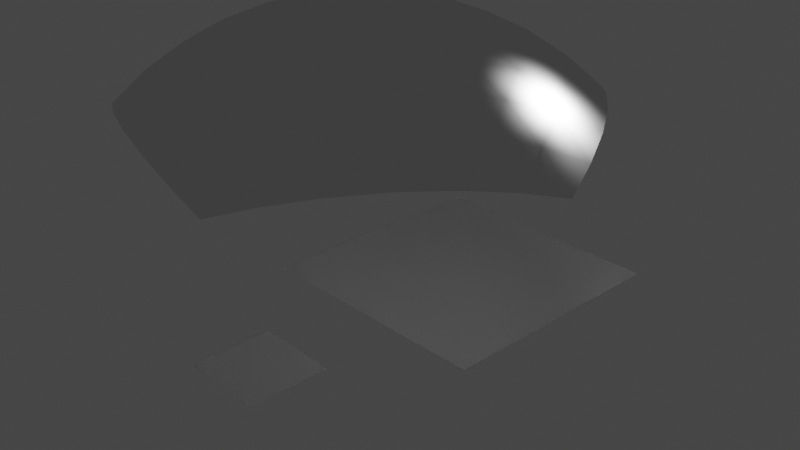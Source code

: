 # Source: lens.blend  (saved by Blender 2.92.15; exported with 4.5.12 LTS)
import bpy
from mathutils import Matrix  # noqa: F401  (used for matrix-valued properties, if any)

bpy.ops.wm.read_factory_settings(use_empty=True)
scene = bpy.context.scene
scene.name = 'Scene'

# ---- collections
col_collection = bpy.data.collections.new('Collection'); scene.collection.children.link(col_collection)

# ---- world
world_world = bpy.data.worlds.new('World'); scene.world = world_world
world_world.use_nodes = True; world_world.node_tree.nodes.clear()
_N = world_world.node_tree.nodes; _L = world_world.node_tree.links
n0 = _N.new('ShaderNodeOutputWorld'); n0.name = 'World Output'; n0.location = (300, 300)
n1 = _N.new('ShaderNodeBackground'); n1.name = 'Background'; n1.location = (10, 300)
n1.inputs[0].default_value = (0.05088, 0.05088, 0.05088, 1.0)
_L.new(n1.outputs[0], n0.inputs[0])
n0.is_active_output = True
world_world.color = (0.05088, 0.05088, 0.05088)
world_world.use_sun_shadow = False
world_world.sun_shadow_jitter_overblur = 0.0

# ---- cameras
cam_camera = bpy.data.cameras.new('Camera')
cam_camera.clip_end = 100.0
cam_camera.ortho_scale = 7.314

# ---- lights
light_light = bpy.data.lights.new('Light', 'POINT')
light_light.transmission_factor = 0.0
light_light.energy = 1000.0
light_light.shadow_soft_size = 0.1
light_light.shadow_maximum_resolution = 0.006
light_light.use_absolute_resolution = True

# ---- meshes
me_plane = bpy.data.meshes.new('Plane')
me_plane.from_pydata([(-1.0, -1.0, 0.0), (1.0, -1.0, 0.0), (-1.0, 1.0, 0.0), (1.0, 1.0, 0.0)], [], [(1, 2, 0), (1, 3, 2)])
me_plane.polygons.foreach_set('use_smooth', [True] * 2)
_uv = me_plane.uv_layers.new(name='UVMap')
_uv.uv.foreach_set('vector', [1.0, 0.0, 0.0, 1.0, 0.0, 0.0, 1.0, 0.0, 1.0, 1.0, 0.0, 1.0])
me_plane.use_remesh_fix_poles = True
me_plane.use_remesh_preserve_attributes = False
me_plane.use_mirror_vertex_groups = False
me_plane.update()
me_plane_001 = bpy.data.meshes.new('Plane.001')
me_plane_001.from_pydata([(-3.0, -3.0, 0.0), (3.0, -3.0, 0.0), (-3.0, 3.0, 0.0), (3.0, 3.0, 0.0), (-3.0, 0.0, 0.0), (0.0, -3.0, 0.0), (3.0, 0.0, 0.0), (0.0, 3.0, 0.0), (0.0, 0.0, 0.0), (-3.0, -1.5, 0.0), (1.5, -3.0, 0.0), (3.0, 1.5, 0.0), (-1.5, 3.0, 0.0), (-3.0, 1.5, 0.0), (-1.5, -3.0, 0.0), (3.0, -1.5, 0.0), (1.5, 3.0, 0.0), (0.0, 1.5, 0.0), (0.0, -1.5, 0.0), (-1.5, 0.0, 0.0), (1.5, 0.0, 0.0), (1.5, -1.5, 0.0), (-1.5, -1.5, 0.0), (-1.5, 1.5, 0.0), (1.5, 1.5, 0.0), (-3.0, -2.25, 0.0), (2.25, -3.0, 0.0), (3.0, 2.25, 0.0), (-2.25, 3.0, 0.0), (-3.0, 0.75, 0.0), (-0.75, -3.0, 0.0), (3.0, -0.75, 0.0), (0.75, 3.0, 0.0), (0.0, 2.25, 0.0), (0.0, -0.75, 0.0), (-2.25, 0.0, 0.0), (0.75, 0.0, 0.0), (-3.0, -0.75, 0.0), (0.75, -3.0, 0.0), (3.0, 0.75, 0.0), (-0.75, 3.0, 0.0), (-3.0, 2.25, 0.0), (-2.25, -3.0, 0.0), (3.0, -2.25, 0.0), (2.25, 3.0, 0.0), (0.0, 0.75, 0.0), (0.0, -2.25, 0.0), (-0.75, 0.0, 0.0), (2.25, 0.0, 0.0), (1.5, -0.75, 0.0), (1.5, -2.25, 0.0), (0.75, -1.5, 0.0), (2.25, -1.5, 0.0), (-1.5, -0.75, 0.0), (-1.5, -2.25, 0.0), (-2.25, -1.5, 0.0), (-0.75, -1.5, 0.0), (-1.5, 2.25, 0.0), (-1.5, 0.75, 0.0), (-2.25, 1.5, 0.0), (-0.75, 1.5, 0.0), (1.5, 2.25, 0.0), (1.5, 0.75, 0.0), (0.75, 1.5, 0.0), (2.25, 1.5, 0.0), (2.25, 0.75, 0.0), (0.75, 0.75, 0.0), (0.75, 2.25, 0.0), (-0.75, 0.75, 0.0), (-2.25, 0.75, 0.0), (-2.25, 2.25, 0.0), (-0.75, -2.25, 0.0), (-2.25, -2.25, 0.0), (-2.25, -0.75, 0.0), (2.25, -2.25, 0.0), (0.75, -2.25, 0.0), (0.75, -0.75, 0.0), (2.25, -0.75, 0.0), (-0.75, -0.75, 0.0), (-0.75, 2.25, 0.0), (2.25, 2.25, 0.0), (-3.0, -2.625, 0.0), (2.625, -3.0, 0.0), (3.0, 2.625, 0.0), (-2.625, 3.0, 0.0), (-3.0, 0.375, 0.0), (-0.375, -3.0, 0.0), (3.0, -0.375, 0.0), (0.375, 3.0, 0.0), (0.0, 2.625, 0.0), (0.0, -0.375, 0.0), (-2.625, 0.0, 0.0), (0.375, 0.0, 0.0), (-3.0, -1.125, 0.0), (1.125, -3.0, 0.0), (3.0, 1.125, 0.0), (-1.125, 3.0, 0.0), (-3.0, 1.875, 0.0), (-1.875, -3.0, 0.0), (3.0, -1.875, 0.0), (1.875, 3.0, 0.0), (0.0, 1.125, 0.0), (0.0, -1.875, 0.0), (-1.125, 0.0, 0.0), (1.875, 0.0, 0.0), (1.5, -0.375, 0.0), (1.5, -1.875, 0.0), (0.375, -1.5, 0.0), (1.875, -1.5, 0.0), (-1.5, -0.375, 0.0), (-1.5, -1.875, 0.0), (-2.625, -1.5, 0.0), (-1.125, -1.5, 0.0), (-1.5, 2.625, 0.0), (-1.5, 1.125, 0.0), (-2.625, 1.5, 0.0), (-1.125, 1.5, 0.0), (1.5, 2.625, 0.0), (1.5, 1.125, 0.0), (0.375, 1.5, 0.0), (1.875, 1.5, 0.0), (-3.0, -1.875, 0.0), (1.875, -3.0, 0.0), (3.0, 1.875, 0.0), (-1.875, 3.0, 0.0), (-3.0, 1.125, 0.0), (-1.125, -3.0, 0.0), (3.0, -1.125, 0.0), (1.125, 3.0, 0.0), (0.0, 1.875, 0.0), (0.0, -1.125, 0.0), (-1.875, 0.0, 0.0), (1.125, 0.0, 0.0), (-3.0, -0.375, 0.0), (0.375, -3.0, 0.0), (3.0, 0.375, 0.0), (-0.375, 3.0, 0.0), (-3.0, 2.625, 0.0), (-2.625, -3.0, 0.0), (3.0, -2.625, 0.0), (2.625, 3.0, 0.0), (0.0, 0.375, 0.0), (0.0, -2.625, 0.0), (-0.375, 0.0, 0.0), (2.625, 0.0, 0.0), (1.5, -1.125, 0.0), (1.5, -2.625, 0.0), (1.125, -1.5, 0.0), (2.625, -1.5, 0.0), (-1.5, -1.125, 0.0), (-1.5, -2.625, 0.0), (-1.875, -1.5, 0.0), (-0.375, -1.5, 0.0), (-1.5, 1.875, 0.0), (-1.5, 0.375, 0.0), (-1.875, 1.5, 0.0), (-0.375, 1.5, 0.0), (1.5, 1.875, 0.0), (1.5, 0.375, 0.0), (1.125, 1.5, 0.0), (2.625, 1.5, 0.0), (2.25, 1.125, 0.0), (2.25, 0.375, 0.0), (1.875, 0.75, 0.0), (2.625, 0.75, 0.0), (0.75, 1.125, 0.0), (0.75, 0.375, 0.0), (0.375, 0.75, 0.0), (1.125, 0.75, 0.0), (0.75, 2.625, 0.0), (0.75, 1.875, 0.0), (0.375, 2.25, 0.0), (1.125, 2.25, 0.0), (-0.75, 1.125, 0.0), (-0.75, 0.375, 0.0), (-1.125, 0.75, 0.0), (-0.375, 0.75, 0.0), (-2.25, 1.125, 0.0), (-2.25, 0.375, 0.0), (-2.625, 0.75, 0.0), (-1.875, 0.75, 0.0), (-2.25, 2.625, 0.0), (-2.25, 1.875, 0.0), (-2.625, 2.25, 0.0), (-1.875, 2.25, 0.0), (-0.75, -1.875, 0.0), (-0.75, -2.625, 0.0), (-1.125, -2.25, 0.0), (-0.375, -2.25, 0.0), (-2.25, -1.875, 0.0), (-2.25, -2.625, 0.0), (-2.625, -2.25, 0.0), (-1.875, -2.25, 0.0), (-2.25, -0.375, 0.0), (-2.25, -1.125, 0.0), (-2.625, -0.75, 0.0), (-1.875, -0.75, 0.0), (2.25, -1.875, 0.0), (2.25, -2.625, 0.0), (1.875, -2.25, 0.0), (2.625, -2.25, 0.0), (0.75, -1.875, 0.0), (0.75, -2.625, 0.0), (0.375, -2.25, 0.0), (1.125, -2.25, 0.0), (0.75, -0.375, 0.0), (0.75, -1.125, 0.0), (0.375, -0.75, 0.0), (1.125, -0.75, 0.0), (2.25, -0.375, 0.0), (2.25, -1.125, 0.0), (1.875, -0.75, 0.0), (2.625, -0.75, 0.0), (-0.75, -0.375, 0.0), (-0.75, -1.125, 0.0), (-1.125, -0.75, 0.0), (-0.375, -0.75, 0.0), (-0.75, 2.625, 0.0), (-0.75, 1.875, 0.0), (-1.125, 2.25, 0.0), (-0.375, 2.25, 0.0), (2.25, 2.625, 0.0), (2.25, 1.875, 0.0), (1.875, 2.25, 0.0), (2.625, 2.25, 0.0), (2.625, 1.875, 0.0), (1.875, 1.875, 0.0), (1.875, 2.625, 0.0), (-0.375, 1.875, 0.0), (-1.125, 1.875, 0.0), (-1.125, 2.625, 0.0), (-0.375, -1.125, 0.0), (-1.125, -1.125, 0.0), (-1.125, -0.375, 0.0), (2.625, -1.125, 0.0), (1.875, -1.125, 0.0), (1.875, -0.375, 0.0), (1.125, -1.125, 0.0), (0.375, -1.125, 0.0), (0.375, -0.375, 0.0), (1.125, -2.625, 0.0), (0.375, -2.625, 0.0), (0.375, -1.875, 0.0), (2.625, -2.625, 0.0), (1.875, -2.625, 0.0), (1.875, -1.875, 0.0), (-1.875, -1.125, 0.0), (-2.625, -1.125, 0.0), (-2.625, -0.375, 0.0), (-1.875, -2.625, 0.0), (-2.625, -2.625, 0.0), (-2.625, -1.875, 0.0), (-0.375, -2.625, 0.0), (-1.125, -2.625, 0.0), (-1.125, -1.875, 0.0), (-1.875, 1.875, 0.0), (-2.625, 1.875, 0.0), (-2.625, 2.625, 0.0), (-1.875, 0.375, 0.0), (-2.625, 0.375, 0.0), (-2.625, 1.125, 0.0), (-0.375, 0.375, 0.0), (-1.125, 0.375, 0.0), (-1.125, 1.125, 0.0), (1.125, 1.875, 0.0), (0.375, 1.875, 0.0), (0.375, 2.625, 0.0), (1.125, 0.375, 0.0), (0.375, 0.375, 0.0), (0.375, 1.125, 0.0), (2.625, 0.375, 0.0), (1.875, 0.375, 0.0), (1.875, 1.125, 0.0), (2.625, 1.125, 0.0), (1.125, 1.125, 0.0), (1.125, 2.625, 0.0), (-0.375, 1.125, 0.0), (-1.875, 1.125, 0.0), (-1.875, 2.625, 0.0), (-0.375, -1.875, 0.0), (-1.875, -1.875, 0.0), (-1.875, -0.375, 0.0), (2.625, -1.875, 0.0), (1.125, -1.875, 0.0), (1.125, -0.375, 0.0), (2.625, -0.375, 0.0), (-0.375, -0.375, 0.0), (-0.375, 2.625, 0.0), (2.625, 2.625, 0.0)], [], [(83, 140, 288), (89, 136, 287), (90, 143, 286), (87, 144, 285), (105, 132, 284), (106, 147, 283), (99, 148, 282), (109, 131, 281), (110, 151, 280), (102, 152, 279), (113, 124, 278), (114, 155, 277), (101, 156, 276), (117, 128, 275), (118, 159, 274), (95, 160, 273), (161, 120, 272), (162, 163, 271), (135, 164, 270), (165, 119, 269), (166, 167, 268), (158, 168, 267), (169, 88, 266), (170, 171, 265), (157, 172, 264), (173, 116, 263), (174, 175, 262), (141, 176, 261), (177, 115, 260), (178, 179, 259), (154, 180, 258), (181, 84, 257), (182, 183, 256), (153, 184, 255), (185, 112, 254), (186, 187, 253), (142, 188, 252), (189, 111, 251), (190, 191, 250), (150, 192, 249), (193, 91, 248), (194, 195, 247), (149, 196, 246), (197, 108, 245), (198, 199, 244), (139, 200, 243), (201, 107, 242), (202, 203, 241), (146, 204, 240), (205, 92, 239), (206, 207, 238), (145, 208, 237), (209, 104, 236), (210, 211, 235), (127, 212, 234), (213, 103, 233), (214, 215, 232), (130, 216, 231), (217, 96, 230), (218, 219, 229), (129, 220, 228), (221, 100, 227), (222, 223, 226), (123, 224, 225), (225, 80, 222), (160, 222, 64), (11, 225, 160), (226, 61, 157), (120, 157, 24), (64, 226, 120), (227, 16, 117), (223, 117, 61), (80, 227, 223), (228, 79, 218), (156, 218, 60), (17, 228, 156), (229, 57, 153), (116, 153, 23), (60, 229, 116), (230, 12, 113), (219, 113, 57), (79, 230, 219), (231, 78, 214), (152, 214, 56), (18, 231, 152), (232, 53, 149), (112, 149, 22), (56, 232, 112), (233, 19, 109), (215, 109, 53), (78, 233, 215), (234, 77, 210), (148, 210, 52), (15, 234, 148), (235, 49, 145), (108, 145, 21), (52, 235, 108), (236, 20, 105), (211, 105, 49), (77, 236, 211), (237, 76, 206), (147, 206, 51), (21, 237, 147), (238, 34, 130), (107, 130, 18), (51, 238, 107), (239, 8, 90), (207, 90, 34), (76, 239, 207), (240, 75, 202), (94, 202, 38), (10, 240, 94), (241, 46, 142), (134, 142, 5), (38, 241, 134), (242, 18, 102), (203, 102, 46), (75, 242, 203), (243, 74, 198), (82, 198, 26), (1, 243, 82), (244, 50, 146), (122, 146, 10), (26, 244, 122), (245, 21, 106), (199, 106, 50), (74, 245, 199), (246, 73, 194), (151, 194, 55), (22, 246, 151), (247, 37, 93), (111, 93, 9), (55, 247, 111), (248, 4, 133), (195, 133, 37), (73, 248, 195), (249, 72, 190), (98, 190, 42), (14, 249, 98), (250, 25, 81), (138, 81, 0), (42, 250, 138), (251, 9, 121), (191, 121, 25), (72, 251, 191), (252, 71, 186), (86, 186, 30), (5, 252, 86), (253, 54, 150), (126, 150, 14), (30, 253, 126), (254, 22, 110), (187, 110, 54), (71, 254, 187), (255, 70, 182), (155, 182, 59), (23, 255, 155), (256, 41, 97), (115, 97, 13), (59, 256, 115), (257, 2, 137), (183, 137, 41), (70, 257, 183), (258, 69, 178), (131, 178, 35), (19, 258, 131), (259, 29, 85), (91, 85, 4), (35, 259, 91), (260, 13, 125), (179, 125, 29), (69, 260, 179), (261, 68, 174), (143, 174, 47), (8, 261, 143), (262, 58, 154), (103, 154, 19), (47, 262, 103), (263, 23, 114), (175, 114, 58), (68, 263, 175), (264, 67, 170), (159, 170, 63), (24, 264, 159), (265, 33, 129), (119, 129, 17), (63, 265, 119), (266, 7, 89), (171, 89, 33), (67, 266, 171), (267, 66, 166), (132, 166, 36), (20, 267, 132), (268, 45, 141), (92, 141, 8), (36, 268, 92), (269, 17, 101), (167, 101, 45), (66, 269, 167), (270, 65, 162), (144, 162, 48), (6, 270, 144), (271, 62, 158), (104, 158, 20), (48, 271, 104), (272, 24, 118), (163, 118, 62), (65, 272, 163), (273, 64, 161), (164, 161, 65), (39, 273, 164), (274, 63, 165), (168, 165, 66), (62, 274, 168), (275, 32, 169), (172, 169, 67), (61, 275, 172), (276, 60, 173), (176, 173, 68), (45, 276, 176), (277, 59, 177), (180, 177, 69), (58, 277, 180), (278, 28, 181), (184, 181, 70), (57, 278, 184), (279, 56, 185), (188, 185, 71), (46, 279, 188), (280, 55, 189), (192, 189, 72), (54, 280, 192), (281, 35, 193), (196, 193, 73), (53, 281, 196), (282, 52, 197), (200, 197, 74), (43, 282, 200), (283, 51, 201), (204, 201, 75), (50, 283, 204), (284, 36, 205), (208, 205, 76), (49, 284, 208), (285, 48, 209), (212, 209, 77), (31, 285, 212), (286, 47, 213), (216, 213, 78), (34, 286, 216), (287, 40, 217), (220, 217, 79), (33, 287, 220), (288, 44, 221), (224, 221, 80), (27, 288, 224), (83, 3, 140), (89, 7, 136), (90, 8, 143), (87, 6, 144), (105, 20, 132), (106, 21, 147), (99, 15, 148), (109, 19, 131), (110, 22, 151), (102, 18, 152), (113, 12, 124), (114, 23, 155), (101, 17, 156), (117, 16, 128), (118, 24, 159), (95, 11, 160), (161, 64, 120), (162, 65, 163), (135, 39, 164), (165, 63, 119), (166, 66, 167), (158, 62, 168), (169, 32, 88), (170, 67, 171), (157, 61, 172), (173, 60, 116), (174, 68, 175), (141, 45, 176), (177, 59, 115), (178, 69, 179), (154, 58, 180), (181, 28, 84), (182, 70, 183), (153, 57, 184), (185, 56, 112), (186, 71, 187), (142, 46, 188), (189, 55, 111), (190, 72, 191), (150, 54, 192), (193, 35, 91), (194, 73, 195), (149, 53, 196), (197, 52, 108), (198, 74, 199), (139, 43, 200), (201, 51, 107), (202, 75, 203), (146, 50, 204), (205, 36, 92), (206, 76, 207), (145, 49, 208), (209, 48, 104), (210, 77, 211), (127, 31, 212), (213, 47, 103), (214, 78, 215), (130, 34, 216), (217, 40, 96), (218, 79, 219), (129, 33, 220), (221, 44, 100), (222, 80, 223), (123, 27, 224), (225, 224, 80), (160, 225, 222), (11, 123, 225), (226, 223, 61), (120, 226, 157), (64, 222, 226), (227, 100, 16), (223, 227, 117), (80, 221, 227), (228, 220, 79), (156, 228, 218), (17, 129, 228), (229, 219, 57), (116, 229, 153), (60, 218, 229), (230, 96, 12), (219, 230, 113), (79, 217, 230), (231, 216, 78), (152, 231, 214), (18, 130, 231), (232, 215, 53), (112, 232, 149), (56, 214, 232), (233, 103, 19), (215, 233, 109), (78, 213, 233), (234, 212, 77), (148, 234, 210), (15, 127, 234), (235, 211, 49), (108, 235, 145), (52, 210, 235), (236, 104, 20), (211, 236, 105), (77, 209, 236), (237, 208, 76), (147, 237, 206), (21, 145, 237), (238, 207, 34), (107, 238, 130), (51, 206, 238), (239, 92, 8), (207, 239, 90), (76, 205, 239), (240, 204, 75), (94, 240, 202), (10, 146, 240), (241, 203, 46), (134, 241, 142), (38, 202, 241), (242, 107, 18), (203, 242, 102), (75, 201, 242), (243, 200, 74), (82, 243, 198), (1, 139, 243), (244, 199, 50), (122, 244, 146), (26, 198, 244), (245, 108, 21), (199, 245, 106), (74, 197, 245), (246, 196, 73), (151, 246, 194), (22, 149, 246), (247, 195, 37), (111, 247, 93), (55, 194, 247), (248, 91, 4), (195, 248, 133), (73, 193, 248), (249, 192, 72), (98, 249, 190), (14, 150, 249), (250, 191, 25), (138, 250, 81), (42, 190, 250), (251, 111, 9), (191, 251, 121), (72, 189, 251), (252, 188, 71), (86, 252, 186), (5, 142, 252), (253, 187, 54), (126, 253, 150), (30, 186, 253), (254, 112, 22), (187, 254, 110), (71, 185, 254), (255, 184, 70), (155, 255, 182), (23, 153, 255), (256, 183, 41), (115, 256, 97), (59, 182, 256), (257, 84, 2), (183, 257, 137), (70, 181, 257), (258, 180, 69), (131, 258, 178), (19, 154, 258), (259, 179, 29), (91, 259, 85), (35, 178, 259), (260, 115, 13), (179, 260, 125), (69, 177, 260), (261, 176, 68), (143, 261, 174), (8, 141, 261), (262, 175, 58), (103, 262, 154), (47, 174, 262), (263, 116, 23), (175, 263, 114), (68, 173, 263), (264, 172, 67), (159, 264, 170), (24, 157, 264), (265, 171, 33), (119, 265, 129), (63, 170, 265), (266, 88, 7), (171, 266, 89), (67, 169, 266), (267, 168, 66), (132, 267, 166), (20, 158, 267), (268, 167, 45), (92, 268, 141), (36, 166, 268), (269, 119, 17), (167, 269, 101), (66, 165, 269), (270, 164, 65), (144, 270, 162), (6, 135, 270), (271, 163, 62), (104, 271, 158), (48, 162, 271), (272, 120, 24), (163, 272, 118), (65, 161, 272), (273, 160, 64), (164, 273, 161), (39, 95, 273), (274, 159, 63), (168, 274, 165), (62, 118, 274), (275, 128, 32), (172, 275, 169), (61, 117, 275), (276, 156, 60), (176, 276, 173), (45, 101, 276), (277, 155, 59), (180, 277, 177), (58, 114, 277), (278, 124, 28), (184, 278, 181), (57, 113, 278), (279, 152, 56), (188, 279, 185), (46, 102, 279), (280, 151, 55), (192, 280, 189), (54, 110, 280), (281, 131, 35), (196, 281, 193), (53, 109, 281), (282, 148, 52), (200, 282, 197), (43, 99, 282), (283, 147, 51), (204, 283, 201), (50, 106, 283), (284, 132, 36), (208, 284, 205), (49, 105, 284), (285, 144, 48), (212, 285, 209), (31, 87, 285), (286, 143, 47), (216, 286, 213), (34, 90, 286), (287, 136, 40), (220, 287, 217), (33, 89, 287), (288, 140, 44), (224, 288, 221), (27, 83, 288)])
me_plane_001.polygons.foreach_set('use_smooth', [True] * 512)
_uv = me_plane_001.uv_layers.new(name='UVMap')
_uv.uv.foreach_set('vector', [1.0, 0.9375, 0.9375, 1.0, 0.9375, 0.9375, 0.5, 0.9375, 0.4375, 1.0, 0.4375, 0.9375, 0.5, 0.4375, 0.4375, 0.5, 0.4375, 0.4375, 1.0, 0.4375, 0.9375, 0.5, 0.9375, 0.4375, 0.75, 0.4375, 0.6875, 0.5, 0.6875, 0.4375, 0.75, 0.1875, 0.6875, 0.25, 0.6875, 0.1875, 1.0, 0.1875, 0.9375, 0.25, 0.9375, 0.1875, 0.25, 0.4375, 0.1875, 0.5, 0.1875, 0.4375, 0.25, 0.1875, 0.1875, 0.25, 0.1875, 0.1875, 0.5, 0.1875, 0.4375, 0.25, 0.4375, 0.1875, 0.25, 0.9375, 0.1875, 1.0, 0.1875, 0.9375, 0.25, 0.6875, 0.1875, 0.75, 0.1875, 0.6875, 0.5, 0.6875, 0.4375, 0.75, 0.4375, 0.6875, 0.75, 0.9375, 0.6875, 1.0, 0.6875, 0.9375, 0.75, 0.6875, 0.6875, 0.75, 0.6875, 0.6875, 1.0, 0.6875, 0.9375, 0.75, 0.9375, 0.6875, 0.875, 0.6875, 0.8125, 0.75, 0.8125, 0.6875, 0.875, 0.5625, 0.8125, 0.625, 0.8125, 0.5625, 1.0, 0.5625, 0.9375, 0.625, 0.9375, 0.5625, 0.625, 0.6875, 0.5625, 0.75, 0.5625, 0.6875, 0.625, 0.5625, 0.5625, 0.625, 0.5625, 0.5625, 0.75, 0.5625, 0.6875, 0.625, 0.6875, 0.5625, 0.625, 0.9375, 0.5625, 1.0, 0.5625, 0.9375, 0.625, 0.8125, 0.5625, 0.875, 0.5625, 0.8125, 0.75, 0.8125, 0.6875, 0.875, 0.6875, 0.8125, 0.375, 0.6875, 0.3125, 0.75, 0.3125, 0.6875, 0.375, 0.5625, 0.3125, 0.625, 0.3125, 0.5625, 0.5, 0.5625, 0.4375, 0.625, 0.4375, 0.5625, 0.125, 0.6875, 0.0625, 0.75, 0.0625, 0.6875, 0.125, 0.5625, 0.0625, 0.625, 0.0625, 0.5625, 0.25, 0.5625, 0.1875, 0.625, 0.1875, 0.5625, 0.125, 0.9375, 0.0625, 1.0, 0.0625, 0.9375, 0.125, 0.8125, 0.0625, 0.875, 0.0625, 0.8125, 0.25, 0.8125, 0.1875, 0.875, 0.1875, 0.8125, 0.375, 0.1875, 0.3125, 0.25, 0.3125, 0.1875, 0.375, 0.0625, 0.3125, 0.125, 0.3125, 0.0625, 0.5, 0.0625, 0.4375, 0.125, 0.4375, 0.0625, 0.125, 0.1875, 0.0625, 0.25, 0.0625, 0.1875, 0.125, 0.0625, 0.0625, 0.125, 0.0625, 0.0625, 0.25, 0.0625, 0.1875, 0.125, 0.1875, 0.0625, 0.125, 0.4375, 0.0625, 0.5, 0.0625, 0.4375, 0.125, 0.3125, 0.0625, 0.375, 0.0625, 0.3125, 0.25, 0.3125, 0.1875, 0.375, 0.1875, 0.3125, 0.875, 0.1875, 0.8125, 0.25, 0.8125, 0.1875, 0.875, 0.0625, 0.8125, 0.125, 0.8125, 0.0625, 1.0, 0.0625, 0.9375, 0.125, 0.9375, 0.0625, 0.625, 0.1875, 0.5625, 0.25, 0.5625, 0.1875, 0.625, 0.0625, 0.5625, 0.125, 0.5625, 0.0625, 0.75, 0.0625, 0.6875, 0.125, 0.6875, 0.0625, 0.625, 0.4375, 0.5625, 0.5, 0.5625, 0.4375, 0.625, 0.3125, 0.5625, 0.375, 0.5625, 0.3125, 0.75, 0.3125, 0.6875, 0.375, 0.6875, 0.3125, 0.875, 0.4375, 0.8125, 0.5, 0.8125, 0.4375, 0.875, 0.3125, 0.8125, 0.375, 0.8125, 0.3125, 1.0, 0.3125, 0.9375, 0.375, 0.9375, 0.3125, 0.375, 0.4375, 0.3125, 0.5, 0.3125, 0.4375, 0.375, 0.3125, 0.3125, 0.375, 0.3125, 0.3125, 0.5, 0.3125, 0.4375, 0.375, 0.4375, 0.3125, 0.375, 0.9375, 0.3125, 1.0, 0.3125, 0.9375, 0.375, 0.8125, 0.3125, 0.875, 0.3125, 0.8125, 0.5, 0.8125, 0.4375, 0.875, 0.4375, 0.8125, 0.875, 0.9375, 0.8125, 1.0, 0.8125, 0.9375, 0.875, 0.8125, 0.8125, 0.875, 0.8125, 0.8125, 1.0, 0.8125, 0.9375, 0.875, 0.9375, 0.8125, 0.9375, 0.8125, 0.875, 0.875, 0.875, 0.8125, 0.9375, 0.75, 0.875, 0.8125, 0.875, 0.75, 1.0, 0.75, 0.9375, 0.8125, 0.9375, 0.75, 0.8125, 0.8125, 0.75, 0.875, 0.75, 0.8125, 0.8125, 0.75, 0.75, 0.8125, 0.75, 0.75, 0.875, 0.75, 0.8125, 0.8125, 0.8125, 0.75, 0.8125, 0.9375, 0.75, 1.0, 0.75, 0.9375, 0.8125, 0.875, 0.75, 0.9375, 0.75, 0.875, 0.875, 0.875, 0.8125, 0.9375, 0.8125, 0.875, 0.4375, 0.8125, 0.375, 0.875, 0.375, 0.8125, 0.4375, 0.75, 0.375, 0.8125, 0.375, 0.75, 0.5, 0.75, 0.4375, 0.8125, 0.4375, 0.75, 0.3125, 0.8125, 0.25, 0.875, 0.25, 0.8125, 0.3125, 0.75, 0.25, 0.8125, 0.25, 0.75, 0.375, 0.75, 0.3125, 0.8125, 0.3125, 0.75, 0.3125, 0.9375, 0.25, 1.0, 0.25, 0.9375, 0.3125, 0.875, 0.25, 0.9375, 0.25, 0.875, 0.375, 0.875, 0.3125, 0.9375, 0.3125, 0.875, 0.4375, 0.3125, 0.375, 0.375, 0.375, 0.3125, 0.4375, 0.25, 0.375, 0.3125, 0.375, 0.25, 0.5, 0.25, 0.4375, 0.3125, 0.4375, 0.25, 0.3125, 0.3125, 0.25, 0.375, 0.25, 0.3125, 0.3125, 0.25, 0.25, 0.3125, 0.25, 0.25, 0.375, 0.25, 0.3125, 0.3125, 0.3125, 0.25, 0.3125, 0.4375, 0.25, 0.5, 0.25, 0.4375, 0.3125, 0.375, 0.25, 0.4375, 0.25, 0.375, 0.375, 0.375, 0.3125, 0.4375, 0.3125, 0.375, 0.9375, 0.3125, 0.875, 0.375, 0.875, 0.3125, 0.9375, 0.25, 0.875, 0.3125, 0.875, 0.25, 1.0, 0.25, 0.9375, 0.3125, 0.9375, 0.25, 0.8125, 0.3125, 0.75, 0.375, 0.75, 0.3125, 0.8125, 0.25, 0.75, 0.3125, 0.75, 0.25, 0.875, 0.25, 0.8125, 0.3125, 0.8125, 0.25, 0.8125, 0.4375, 0.75, 0.5, 0.75, 0.4375, 0.8125, 0.375, 0.75, 0.4375, 0.75, 0.375, 0.875, 0.375, 0.8125, 0.4375, 0.8125, 0.375, 0.6875, 0.3125, 0.625, 0.375, 0.625, 0.3125, 0.6875, 0.25, 0.625, 0.3125, 0.625, 0.25, 0.75, 0.25, 0.6875, 0.3125, 0.6875, 0.25, 0.5625, 0.3125, 0.5, 0.375, 0.5, 0.3125, 0.5625, 0.25, 0.5, 0.3125, 0.5, 0.25, 0.625, 0.25, 0.5625, 0.3125, 0.5625, 0.25, 0.5625, 0.4375, 0.5, 0.5, 0.5, 0.4375, 0.5625, 0.375, 0.5, 0.4375, 0.5, 0.375, 0.625, 0.375, 0.5625, 0.4375, 0.5625, 0.375, 0.6875, 0.0625, 0.625, 0.125, 0.625, 0.0625, 0.6875, 0.0, 0.625, 0.0625, 0.625, 0.0, 0.75, 0.0, 0.6875, 0.0625, 0.6875, 0.0, 0.5625, 0.0625, 0.5, 0.125, 0.5, 0.0625, 0.5625, 0.0, 0.5, 0.0625, 0.5, 0.0, 0.625, 0.0, 0.5625, 0.0625, 0.5625, 0.0, 0.5625, 0.1875, 0.5, 0.25, 0.5, 0.1875, 0.5625, 0.125, 0.5, 0.1875, 0.5, 0.125, 0.625, 0.125, 0.5625, 0.1875, 0.5625, 0.125, 0.9375, 0.0625, 0.875, 0.125, 0.875, 0.0625, 0.9375, 0.0, 0.875, 0.0625, 0.875, 0.0, 1.0, 0.0, 0.9375, 0.0625, 0.9375, 0.0, 0.8125, 0.0625, 0.75, 0.125, 0.75, 0.0625, 0.8125, 0.0, 0.75, 0.0625, 0.75, 0.0, 0.875, 0.0, 0.8125, 0.0625, 0.8125, 0.0, 0.8125, 0.1875, 0.75, 0.25, 0.75, 0.1875, 0.8125, 0.125, 0.75, 0.1875, 0.75, 0.125, 0.875, 0.125, 0.8125, 0.1875, 0.8125, 0.125, 0.1875, 0.3125, 0.125, 0.375, 0.125, 0.3125, 0.1875, 0.25, 0.125, 0.3125, 0.125, 0.25, 0.25, 0.25, 0.1875, 0.3125, 0.1875, 0.25, 0.0625, 0.3125, 0.0, 0.375, 0.0, 0.3125, 0.0625, 0.25, 0.0, 0.3125, 0.0, 0.25, 0.125, 0.25, 0.0625, 0.3125, 0.0625, 0.25, 0.0625, 0.4375, 0.0, 0.5, 0.0, 0.4375, 0.0625, 0.375, 0.0, 0.4375, 0.0, 0.375, 0.125, 0.375, 0.0625, 0.4375, 0.0625, 0.375, 0.1875, 0.0625, 0.125, 0.125, 0.125, 0.0625, 0.1875, 0.0, 0.125, 0.0625, 0.125, 0.0, 0.25, 0.0, 0.1875, 0.0625, 0.1875, 0.0, 0.0625, 0.0625, 0.0, 0.125, 0.0, 0.0625, 0.0625, 0.0, 0.0, 0.0625, 0.0, 0.0, 0.125, 0.0, 0.0625, 0.0625, 0.0625, 0.0, 0.0625, 0.1875, 0.0, 0.25, 0.0, 0.1875, 0.0625, 0.125, 0.0, 0.1875, 0.0, 0.125, 0.125, 0.125, 0.0625, 0.1875, 0.0625, 0.125, 0.4375, 0.0625, 0.375, 0.125, 0.375, 0.0625, 0.4375, 0.0, 0.375, 0.0625, 0.375, 0.0, 0.5, 0.0, 0.4375, 0.0625, 0.4375, 0.0, 0.3125, 0.0625, 0.25, 0.125, 0.25, 0.0625, 0.3125, 0.0, 0.25, 0.0625, 0.25, 0.0, 0.375, 0.0, 0.3125, 0.0625, 0.3125, 0.0, 0.3125, 0.1875, 0.25, 0.25, 0.25, 0.1875, 0.3125, 0.125, 0.25, 0.1875, 0.25, 0.125, 0.375, 0.125, 0.3125, 0.1875, 0.3125, 0.125, 0.1875, 0.8125, 0.125, 0.875, 0.125, 0.8125, 0.1875, 0.75, 0.125, 0.8125, 0.125, 0.75, 0.25, 0.75, 0.1875, 0.8125, 0.1875, 0.75, 0.0625, 0.8125, 0.0, 0.875, 0.0, 0.8125, 0.0625, 0.75, 0.0, 0.8125, 0.0, 0.75, 0.125, 0.75, 0.0625, 0.8125, 0.0625, 0.75, 0.0625, 0.9375, 0.0, 1.0, 0.0, 0.9375, 0.0625, 0.875, 0.0, 0.9375, 0.0, 0.875, 0.125, 0.875, 0.0625, 0.9375, 0.0625, 0.875, 0.1875, 0.5625, 0.125, 0.625, 0.125, 0.5625, 0.1875, 0.5, 0.125, 0.5625, 0.125, 0.5, 0.25, 0.5, 0.1875, 0.5625, 0.1875, 0.5, 0.0625, 0.5625, 0.0, 0.625, 0.0, 0.5625, 0.0625, 0.5, 0.0, 0.5625, 0.0, 0.5, 0.125, 0.5, 0.0625, 0.5625, 0.0625, 0.5, 0.0625, 0.6875, 0.0, 0.75, 0.0, 0.6875, 0.0625, 0.625, 0.0, 0.6875, 0.0, 0.625, 0.125, 0.625, 0.0625, 0.6875, 0.0625, 0.625, 0.4375, 0.5625, 0.375, 0.625, 0.375, 0.5625, 0.4375, 0.5, 0.375, 0.5625, 0.375, 0.5, 0.5, 0.5, 0.4375, 0.5625, 0.4375, 0.5, 0.3125, 0.5625, 0.25, 0.625, 0.25, 0.5625, 0.3125, 0.5, 0.25, 0.5625, 0.25, 0.5, 0.375, 0.5, 0.3125, 0.5625, 0.3125, 0.5, 0.3125, 0.6875, 0.25, 0.75, 0.25, 0.6875, 0.3125, 0.625, 0.25, 0.6875, 0.25, 0.625, 0.375, 0.625, 0.3125, 0.6875, 0.3125, 0.625, 0.6875, 0.8125, 0.625, 0.875, 0.625, 0.8125, 0.6875, 0.75, 0.625, 0.8125, 0.625, 0.75, 0.75, 0.75, 0.6875, 0.8125, 0.6875, 0.75, 0.5625, 0.8125, 0.5, 0.875, 0.5, 0.8125, 0.5625, 0.75, 0.5, 0.8125, 0.5, 0.75, 0.625, 0.75, 0.5625, 0.8125, 0.5625, 0.75, 0.5625, 0.9375, 0.5, 1.0, 0.5, 0.9375, 0.5625, 0.875, 0.5, 0.9375, 0.5, 0.875, 0.625, 0.875, 0.5625, 0.9375, 0.5625, 0.875, 0.6875, 0.5625, 0.625, 0.625, 0.625, 0.5625, 0.6875, 0.5, 0.625, 0.5625, 0.625, 0.5, 0.75, 0.5, 0.6875, 0.5625, 0.6875, 0.5, 0.5625, 0.5625, 0.5, 0.625, 0.5, 0.5625, 0.5625, 0.5, 0.5, 0.5625, 0.5, 0.5, 0.625, 0.5, 0.5625, 0.5625, 0.5625, 0.5, 0.5625, 0.6875, 0.5, 0.75, 0.5, 0.6875, 0.5625, 0.625, 0.5, 0.6875, 0.5, 0.625, 0.625, 0.625, 0.5625, 0.6875, 0.5625, 0.625, 0.9375, 0.5625, 0.875, 0.625, 0.875, 0.5625, 0.9375, 0.5, 0.875, 0.5625, 0.875, 0.5, 1.0, 0.5, 0.9375, 0.5625, 0.9375, 0.5, 0.8125, 0.5625, 0.75, 0.625, 0.75, 0.5625, 0.8125, 0.5, 0.75, 0.5625, 0.75, 0.5, 0.875, 0.5, 0.8125, 0.5625, 0.8125, 0.5, 0.8125, 0.6875, 0.75, 0.75, 0.75, 0.6875, 0.8125, 0.625, 0.75, 0.6875, 0.75, 0.625, 0.875, 0.625, 0.8125, 0.6875, 0.8125, 0.625, 0.9375, 0.6875, 0.875, 0.75, 0.875, 0.6875, 0.9375, 0.625, 0.875, 0.6875, 0.875, 0.625, 1.0, 0.625, 0.9375, 0.6875, 0.9375, 0.625, 0.6875, 0.6875, 0.625, 0.75, 0.625, 0.6875, 0.6875, 0.625, 0.625, 0.6875, 0.625, 0.625, 0.75, 0.625, 0.6875, 0.6875, 0.6875, 0.625, 0.6875, 0.9375, 0.625, 1.0, 0.625, 0.9375, 0.6875, 0.875, 0.625, 0.9375, 0.625, 0.875, 0.75, 0.875, 0.6875, 0.9375, 0.6875, 0.875, 0.4375, 0.6875, 0.375, 0.75, 0.375, 0.6875, 0.4375, 0.625, 0.375, 0.6875, 0.375, 0.625, 0.5, 0.625, 0.4375, 0.6875, 0.4375, 0.625, 0.1875, 0.6875, 0.125, 0.75, 0.125, 0.6875, 0.1875, 0.625, 0.125, 0.6875, 0.125, 0.625, 0.25, 0.625, 0.1875, 0.6875, 0.1875, 0.625, 0.1875, 0.9375, 0.125, 1.0, 0.125, 0.9375, 0.1875, 0.875, 0.125, 0.9375, 0.125, 0.875, 0.25, 0.875, 0.1875, 0.9375, 0.1875, 0.875, 0.4375, 0.1875, 0.375, 0.25, 0.375, 0.1875, 0.4375, 0.125, 0.375, 0.1875, 0.375, 0.125, 0.5, 0.125, 0.4375, 0.1875, 0.4375, 0.125, 0.1875, 0.1875, 0.125, 0.25, 0.125, 0.1875, 0.1875, 0.125, 0.125, 0.1875, 0.125, 0.125, 0.25, 0.125, 0.1875, 0.1875, 0.1875, 0.125, 0.1875, 0.4375, 0.125, 0.5, 0.125, 0.4375, 0.1875, 0.375, 0.125, 0.4375, 0.125, 0.375, 0.25, 0.375, 0.1875, 0.4375, 0.1875, 0.375, 0.9375, 0.1875, 0.875, 0.25, 0.875, 0.1875, 0.9375, 0.125, 0.875, 0.1875, 0.875, 0.125, 1.0, 0.125, 0.9375, 0.1875, 0.9375, 0.125, 0.6875, 0.1875, 0.625, 0.25, 0.625, 0.1875, 0.6875, 0.125, 0.625, 0.1875, 0.625, 0.125, 0.75, 0.125, 0.6875, 0.1875, 0.6875, 0.125, 0.6875, 0.4375, 0.625, 0.5, 0.625, 0.4375, 0.6875, 0.375, 0.625, 0.4375, 0.625, 0.375, 0.75, 0.375, 0.6875, 0.4375, 0.6875, 0.375, 0.9375, 0.4375, 0.875, 0.5, 0.875, 0.4375, 0.9375, 0.375, 0.875, 0.4375, 0.875, 0.375, 1.0, 0.375, 0.9375, 0.4375, 0.9375, 0.375, 0.4375, 0.4375, 0.375, 0.5, 0.375, 0.4375, 0.4375, 0.375, 0.375, 0.4375, 0.375, 0.375, 0.5, 0.375, 0.4375, 0.4375, 0.4375, 0.375, 0.4375, 0.9375, 0.375, 1.0, 0.375, 0.9375, 0.4375, 0.875, 0.375, 0.9375, 0.375, 0.875, 0.5, 0.875, 0.4375, 0.9375, 0.4375, 0.875, 0.9375, 0.9375, 0.875, 1.0, 0.875, 0.9375, 0.9375, 0.875, 0.875, 0.9375, 0.875, 0.875, 1.0, 0.875, 0.9375, 0.9375, 0.9375, 0.875, 1.0, 0.9375, 1.0, 1.0, 0.9375, 1.0, 0.5, 0.9375, 0.5, 1.0, 0.4375, 1.0, 0.5, 0.4375, 0.5, 0.5, 0.4375, 0.5, 1.0, 0.4375, 1.0, 0.5, 0.9375, 0.5, 0.75, 0.4375, 0.75, 0.5, 0.6875, 0.5, 0.75, 0.1875, 0.75, 0.25, 0.6875, 0.25, 1.0, 0.1875, 1.0, 0.25, 0.9375, 0.25, 0.25, 0.4375, 0.25, 0.5, 0.1875, 0.5, 0.25, 0.1875, 0.25, 0.25, 0.1875, 0.25, 0.5, 0.1875, 0.5, 0.25, 0.4375, 0.25, 0.25, 0.9375, 0.25, 1.0, 0.1875, 1.0, 0.25, 0.6875, 0.25, 0.75, 0.1875, 0.75, 0.5, 0.6875, 0.5, 0.75, 0.4375, 0.75, 0.75, 0.9375, 0.75, 1.0, 0.6875, 1.0, 0.75, 0.6875, 0.75, 0.75, 0.6875, 0.75, 1.0, 0.6875, 1.0, 0.75, 0.9375, 0.75, 0.875, 0.6875, 0.875, 0.75, 0.8125, 0.75, 0.875, 0.5625, 0.875, 0.625, 0.8125, 0.625, 1.0, 0.5625, 1.0, 0.625, 0.9375, 0.625, 0.625, 0.6875, 0.625, 0.75, 0.5625, 0.75, 0.625, 0.5625, 0.625, 0.625, 0.5625, 0.625, 0.75, 0.5625, 0.75, 0.625, 0.6875, 0.625, 0.625, 0.9375, 0.625, 1.0, 0.5625, 1.0, 0.625, 0.8125, 0.625, 0.875, 0.5625, 0.875, 0.75, 0.8125, 0.75, 0.875, 0.6875, 0.875, 0.375, 0.6875, 0.375, 0.75, 0.3125, 0.75, 0.375, 0.5625, 0.375, 0.625, 0.3125, 0.625, 0.5, 0.5625, 0.5, 0.625, 0.4375, 0.625, 0.125, 0.6875, 0.125, 0.75, 0.0625, 0.75, 0.125, 0.5625, 0.125, 0.625, 0.0625, 0.625, 0.25, 0.5625, 0.25, 0.625, 0.1875, 0.625, 0.125, 0.9375, 0.125, 1.0, 0.0625, 1.0, 0.125, 0.8125, 0.125, 0.875, 0.0625, 0.875, 0.25, 0.8125, 0.25, 0.875, 0.1875, 0.875, 0.375, 0.1875, 0.375, 0.25, 0.3125, 0.25, 0.375, 0.0625, 0.375, 0.125, 0.3125, 0.125, 0.5, 0.0625, 0.5, 0.125, 0.4375, 0.125, 0.125, 0.1875, 0.125, 0.25, 0.0625, 0.25, 0.125, 0.0625, 0.125, 0.125, 0.0625, 0.125, 0.25, 0.0625, 0.25, 0.125, 0.1875, 0.125, 0.125, 0.4375, 0.125, 0.5, 0.0625, 0.5, 0.125, 0.3125, 0.125, 0.375, 0.0625, 0.375, 0.25, 0.3125, 0.25, 0.375, 0.1875, 0.375, 0.875, 0.1875, 0.875, 0.25, 0.8125, 0.25, 0.875, 0.0625, 0.875, 0.125, 0.8125, 0.125, 1.0, 0.0625, 1.0, 0.125, 0.9375, 0.125, 0.625, 0.1875, 0.625, 0.25, 0.5625, 0.25, 0.625, 0.0625, 0.625, 0.125, 0.5625, 0.125, 0.75, 0.0625, 0.75, 0.125, 0.6875, 0.125, 0.625, 0.4375, 0.625, 0.5, 0.5625, 0.5, 0.625, 0.3125, 0.625, 0.375, 0.5625, 0.375, 0.75, 0.3125, 0.75, 0.375, 0.6875, 0.375, 0.875, 0.4375, 0.875, 0.5, 0.8125, 0.5, 0.875, 0.3125, 0.875, 0.375, 0.8125, 0.375, 1.0, 0.3125, 1.0, 0.375, 0.9375, 0.375, 0.375, 0.4375, 0.375, 0.5, 0.3125, 0.5, 0.375, 0.3125, 0.375, 0.375, 0.3125, 0.375, 0.5, 0.3125, 0.5, 0.375, 0.4375, 0.375, 0.375, 0.9375, 0.375, 1.0, 0.3125, 1.0, 0.375, 0.8125, 0.375, 0.875, 0.3125, 0.875, 0.5, 0.8125, 0.5, 0.875, 0.4375, 0.875, 0.875, 0.9375, 0.875, 1.0, 0.8125, 1.0, 0.875, 0.8125, 0.875, 0.875, 0.8125, 0.875, 1.0, 0.8125, 1.0, 0.875, 0.9375, 0.875, 0.9375, 0.8125, 0.9375, 0.875, 0.875, 0.875, 0.9375, 0.75, 0.9375, 0.8125, 0.875, 0.8125, 1.0, 0.75, 1.0, 0.8125, 0.9375, 0.8125, 0.8125, 0.8125, 0.8125, 0.875, 0.75, 0.875, 0.8125, 0.75, 0.8125, 0.8125, 0.75, 0.8125, 0.875, 0.75, 0.875, 0.8125, 0.8125, 0.8125, 0.8125, 0.9375, 0.8125, 1.0, 0.75, 1.0, 0.8125, 0.875, 0.8125, 0.9375, 0.75, 0.9375, 0.875, 0.875, 0.875, 0.9375, 0.8125, 0.9375, 0.4375, 0.8125, 0.4375, 0.875, 0.375, 0.875, 0.4375, 0.75, 0.4375, 0.8125, 0.375, 0.8125, 0.5, 0.75, 0.5, 0.8125, 0.4375, 0.8125, 0.3125, 0.8125, 0.3125, 0.875, 0.25, 0.875, 0.3125, 0.75, 0.3125, 0.8125, 0.25, 0.8125, 0.375, 0.75, 0.375, 0.8125, 0.3125, 0.8125, 0.3125, 0.9375, 0.3125, 1.0, 0.25, 1.0, 0.3125, 0.875, 0.3125, 0.9375, 0.25, 0.9375, 0.375, 0.875, 0.375, 0.9375, 0.3125, 0.9375, 0.4375, 0.3125, 0.4375, 0.375, 0.375, 0.375, 0.4375, 0.25, 0.4375, 0.3125, 0.375, 0.3125, 0.5, 0.25, 0.5, 0.3125, 0.4375, 0.3125, 0.3125, 0.3125, 0.3125, 0.375, 0.25, 0.375, 0.3125, 0.25, 0.3125, 0.3125, 0.25, 0.3125, 0.375, 0.25, 0.375, 0.3125, 0.3125, 0.3125, 0.3125, 0.4375, 0.3125, 0.5, 0.25, 0.5, 0.3125, 0.375, 0.3125, 0.4375, 0.25, 0.4375, 0.375, 0.375, 0.375, 0.4375, 0.3125, 0.4375, 0.9375, 0.3125, 0.9375, 0.375, 0.875, 0.375, 0.9375, 0.25, 0.9375, 0.3125, 0.875, 0.3125, 1.0, 0.25, 1.0, 0.3125, 0.9375, 0.3125, 0.8125, 0.3125, 0.8125, 0.375, 0.75, 0.375, 0.8125, 0.25, 0.8125, 0.3125, 0.75, 0.3125, 0.875, 0.25, 0.875, 0.3125, 0.8125, 0.3125, 0.8125, 0.4375, 0.8125, 0.5, 0.75, 0.5, 0.8125, 0.375, 0.8125, 0.4375, 0.75, 0.4375, 0.875, 0.375, 0.875, 0.4375, 0.8125, 0.4375, 0.6875, 0.3125, 0.6875, 0.375, 0.625, 0.375, 0.6875, 0.25, 0.6875, 0.3125, 0.625, 0.3125, 0.75, 0.25, 0.75, 0.3125, 0.6875, 0.3125, 0.5625, 0.3125, 0.5625, 0.375, 0.5, 0.375, 0.5625, 0.25, 0.5625, 0.3125, 0.5, 0.3125, 0.625, 0.25, 0.625, 0.3125, 0.5625, 0.3125, 0.5625, 0.4375, 0.5625, 0.5, 0.5, 0.5, 0.5625, 0.375, 0.5625, 0.4375, 0.5, 0.4375, 0.625, 0.375, 0.625, 0.4375, 0.5625, 0.4375, 0.6875, 0.0625, 0.6875, 0.125, 0.625, 0.125, 0.6875, 0.0, 0.6875, 0.0625, 0.625, 0.0625, 0.75, 0.0, 0.75, 0.0625, 0.6875, 0.0625, 0.5625, 0.0625, 0.5625, 0.125, 0.5, 0.125, 0.5625, 0.0, 0.5625, 0.0625, 0.5, 0.0625, 0.625, 0.0, 0.625, 0.0625, 0.5625, 0.0625, 0.5625, 0.1875, 0.5625, 0.25, 0.5, 0.25, 0.5625, 0.125, 0.5625, 0.1875, 0.5, 0.1875, 0.625, 0.125, 0.625, 0.1875, 0.5625, 0.1875, 0.9375, 0.0625, 0.9375, 0.125, 0.875, 0.125, 0.9375, 0.0, 0.9375, 0.0625, 0.875, 0.0625, 1.0, 0.0, 1.0, 0.0625, 0.9375, 0.0625, 0.8125, 0.0625, 0.8125, 0.125, 0.75, 0.125, 0.8125, 0.0, 0.8125, 0.0625, 0.75, 0.0625, 0.875, 0.0, 0.875, 0.0625, 0.8125, 0.0625, 0.8125, 0.1875, 0.8125, 0.25, 0.75, 0.25, 0.8125, 0.125, 0.8125, 0.1875, 0.75, 0.1875, 0.875, 0.125, 0.875, 0.1875, 0.8125, 0.1875, 0.1875, 0.3125, 0.1875, 0.375, 0.125, 0.375, 0.1875, 0.25, 0.1875, 0.3125, 0.125, 0.3125, 0.25, 0.25, 0.25, 0.3125, 0.1875, 0.3125, 0.0625, 0.3125, 0.0625, 0.375, 0.0, 0.375, 0.0625, 0.25, 0.0625, 0.3125, 0.0, 0.3125, 0.125, 0.25, 0.125, 0.3125, 0.0625, 0.3125, 0.0625, 0.4375, 0.0625, 0.5, 0.0, 0.5, 0.0625, 0.375, 0.0625, 0.4375, 0.0, 0.4375, 0.125, 0.375, 0.125, 0.4375, 0.0625, 0.4375, 0.1875, 0.0625, 0.1875, 0.125, 0.125, 0.125, 0.1875, 0.0, 0.1875, 0.0625, 0.125, 0.0625, 0.25, 0.0, 0.25, 0.0625, 0.1875, 0.0625, 0.0625, 0.0625, 0.0625, 0.125, 0.0, 0.125, 0.0625, 0.0, 0.0625, 0.0625, 0.0, 0.0625, 0.125, 0.0, 0.125, 0.0625, 0.0625, 0.0625, 0.0625, 0.1875, 0.0625, 0.25, 0.0, 0.25, 0.0625, 0.125, 0.0625, 0.1875, 0.0, 0.1875, 0.125, 0.125, 0.125, 0.1875, 0.0625, 0.1875, 0.4375, 0.0625, 0.4375, 0.125, 0.375, 0.125, 0.4375, 0.0, 0.4375, 0.0625, 0.375, 0.0625, 0.5, 0.0, 0.5, 0.0625, 0.4375, 0.0625, 0.3125, 0.0625, 0.3125, 0.125, 0.25, 0.125, 0.3125, 0.0, 0.3125, 0.0625, 0.25, 0.0625, 0.375, 0.0, 0.375, 0.0625, 0.3125, 0.0625, 0.3125, 0.1875, 0.3125, 0.25, 0.25, 0.25, 0.3125, 0.125, 0.3125, 0.1875, 0.25, 0.1875, 0.375, 0.125, 0.375, 0.1875, 0.3125, 0.1875, 0.1875, 0.8125, 0.1875, 0.875, 0.125, 0.875, 0.1875, 0.75, 0.1875, 0.8125, 0.125, 0.8125, 0.25, 0.75, 0.25, 0.8125, 0.1875, 0.8125, 0.0625, 0.8125, 0.0625, 0.875, 0.0, 0.875, 0.0625, 0.75, 0.0625, 0.8125, 0.0, 0.8125, 0.125, 0.75, 0.125, 0.8125, 0.0625, 0.8125, 0.0625, 0.9375, 0.0625, 1.0, 0.0, 1.0, 0.0625, 0.875, 0.0625, 0.9375, 0.0, 0.9375, 0.125, 0.875, 0.125, 0.9375, 0.0625, 0.9375, 0.1875, 0.5625, 0.1875, 0.625, 0.125, 0.625, 0.1875, 0.5, 0.1875, 0.5625, 0.125, 0.5625, 0.25, 0.5, 0.25, 0.5625, 0.1875, 0.5625, 0.0625, 0.5625, 0.0625, 0.625, 0.0, 0.625, 0.0625, 0.5, 0.0625, 0.5625, 0.0, 0.5625, 0.125, 0.5, 0.125, 0.5625, 0.0625, 0.5625, 0.0625, 0.6875, 0.0625, 0.75, 0.0, 0.75, 0.0625, 0.625, 0.0625, 0.6875, 0.0, 0.6875, 0.125, 0.625, 0.125, 0.6875, 0.0625, 0.6875, 0.4375, 0.5625, 0.4375, 0.625, 0.375, 0.625, 0.4375, 0.5, 0.4375, 0.5625, 0.375, 0.5625, 0.5, 0.5, 0.5, 0.5625, 0.4375, 0.5625, 0.3125, 0.5625, 0.3125, 0.625, 0.25, 0.625, 0.3125, 0.5, 0.3125, 0.5625, 0.25, 0.5625, 0.375, 0.5, 0.375, 0.5625, 0.3125, 0.5625, 0.3125, 0.6875, 0.3125, 0.75, 0.25, 0.75, 0.3125, 0.625, 0.3125, 0.6875, 0.25, 0.6875, 0.375, 0.625, 0.375, 0.6875, 0.3125, 0.6875, 0.6875, 0.8125, 0.6875, 0.875, 0.625, 0.875, 0.6875, 0.75, 0.6875, 0.8125, 0.625, 0.8125, 0.75, 0.75, 0.75, 0.8125, 0.6875, 0.8125, 0.5625, 0.8125, 0.5625, 0.875, 0.5, 0.875, 0.5625, 0.75, 0.5625, 0.8125, 0.5, 0.8125, 0.625, 0.75, 0.625, 0.8125, 0.5625, 0.8125, 0.5625, 0.9375, 0.5625, 1.0, 0.5, 1.0, 0.5625, 0.875, 0.5625, 0.9375, 0.5, 0.9375, 0.625, 0.875, 0.625, 0.9375, 0.5625, 0.9375, 0.6875, 0.5625, 0.6875, 0.625, 0.625, 0.625, 0.6875, 0.5, 0.6875, 0.5625, 0.625, 0.5625, 0.75, 0.5, 0.75, 0.5625, 0.6875, 0.5625, 0.5625, 0.5625, 0.5625, 0.625, 0.5, 0.625, 0.5625, 0.5, 0.5625, 0.5625, 0.5, 0.5625, 0.625, 0.5, 0.625, 0.5625, 0.5625, 0.5625, 0.5625, 0.6875, 0.5625, 0.75, 0.5, 0.75, 0.5625, 0.625, 0.5625, 0.6875, 0.5, 0.6875, 0.625, 0.625, 0.625, 0.6875, 0.5625, 0.6875, 0.9375, 0.5625, 0.9375, 0.625, 0.875, 0.625, 0.9375, 0.5, 0.9375, 0.5625, 0.875, 0.5625, 1.0, 0.5, 1.0, 0.5625, 0.9375, 0.5625, 0.8125, 0.5625, 0.8125, 0.625, 0.75, 0.625, 0.8125, 0.5, 0.8125, 0.5625, 0.75, 0.5625, 0.875, 0.5, 0.875, 0.5625, 0.8125, 0.5625, 0.8125, 0.6875, 0.8125, 0.75, 0.75, 0.75, 0.8125, 0.625, 0.8125, 0.6875, 0.75, 0.6875, 0.875, 0.625, 0.875, 0.6875, 0.8125, 0.6875, 0.9375, 0.6875, 0.9375, 0.75, 0.875, 0.75, 0.9375, 0.625, 0.9375, 0.6875, 0.875, 0.6875, 1.0, 0.625, 1.0, 0.6875, 0.9375, 0.6875, 0.6875, 0.6875, 0.6875, 0.75, 0.625, 0.75, 0.6875, 0.625, 0.6875, 0.6875, 0.625, 0.6875, 0.75, 0.625, 0.75, 0.6875, 0.6875, 0.6875, 0.6875, 0.9375, 0.6875, 1.0, 0.625, 1.0, 0.6875, 0.875, 0.6875, 0.9375, 0.625, 0.9375, 0.75, 0.875, 0.75, 0.9375, 0.6875, 0.9375, 0.4375, 0.6875, 0.4375, 0.75, 0.375, 0.75, 0.4375, 0.625, 0.4375, 0.6875, 0.375, 0.6875, 0.5, 0.625, 0.5, 0.6875, 0.4375, 0.6875, 0.1875, 0.6875, 0.1875, 0.75, 0.125, 0.75, 0.1875, 0.625, 0.1875, 0.6875, 0.125, 0.6875, 0.25, 0.625, 0.25, 0.6875, 0.1875, 0.6875, 0.1875, 0.9375, 0.1875, 1.0, 0.125, 1.0, 0.1875, 0.875, 0.1875, 0.9375, 0.125, 0.9375, 0.25, 0.875, 0.25, 0.9375, 0.1875, 0.9375, 0.4375, 0.1875, 0.4375, 0.25, 0.375, 0.25, 0.4375, 0.125, 0.4375, 0.1875, 0.375, 0.1875, 0.5, 0.125, 0.5, 0.1875, 0.4375, 0.1875, 0.1875, 0.1875, 0.1875, 0.25, 0.125, 0.25, 0.1875, 0.125, 0.1875, 0.1875, 0.125, 0.1875, 0.25, 0.125, 0.25, 0.1875, 0.1875, 0.1875, 0.1875, 0.4375, 0.1875, 0.5, 0.125, 0.5, 0.1875, 0.375, 0.1875, 0.4375, 0.125, 0.4375, 0.25, 0.375, 0.25, 0.4375, 0.1875, 0.4375, 0.9375, 0.1875, 0.9375, 0.25, 0.875, 0.25, 0.9375, 0.125, 0.9375, 0.1875, 0.875, 0.1875, 1.0, 0.125, 1.0, 0.1875, 0.9375, 0.1875, 0.6875, 0.1875, 0.6875, 0.25, 0.625, 0.25, 0.6875, 0.125, 0.6875, 0.1875, 0.625, 0.1875, 0.75, 0.125, 0.75, 0.1875, 0.6875, 0.1875, 0.6875, 0.4375, 0.6875, 0.5, 0.625, 0.5, 0.6875, 0.375, 0.6875, 0.4375, 0.625, 0.4375, 0.75, 0.375, 0.75, 0.4375, 0.6875, 0.4375, 0.9375, 0.4375, 0.9375, 0.5, 0.875, 0.5, 0.9375, 0.375, 0.9375, 0.4375, 0.875, 0.4375, 1.0, 0.375, 1.0, 0.4375, 0.9375, 0.4375, 0.4375, 0.4375, 0.4375, 0.5, 0.375, 0.5, 0.4375, 0.375, 0.4375, 0.4375, 0.375, 0.4375, 0.5, 0.375, 0.5, 0.4375, 0.4375, 0.4375, 0.4375, 0.9375, 0.4375, 1.0, 0.375, 1.0, 0.4375, 0.875, 0.4375, 0.9375, 0.375, 0.9375, 0.5, 0.875, 0.5, 0.9375, 0.4375, 0.9375, 0.9375, 0.9375, 0.9375, 1.0, 0.875, 1.0, 0.9375, 0.875, 0.9375, 0.9375, 0.875, 0.9375, 1.0, 0.875, 1.0, 0.9375, 0.9375, 0.9375])
me_plane_001.use_remesh_fix_poles = True
me_plane_001.use_remesh_preserve_attributes = False
me_plane_001.use_mirror_vertex_groups = False
me_plane_001.update()
me_icosphere = bpy.data.meshes.new('Icosphere')
me_icosphere.from_pydata([(0.0, 0.0, 1.0), (0.03685, -0.1134, 0.9929), (0.07761, -0.2389, 0.9679), (0.1204, -0.3706, 0.921), (0.1625, -0.5, 0.8507), (0.2007, -0.6177, 0.7604), (0.2328, -0.7166, 0.6575), (0.7534, 0.0, 0.6575), (0.6495, 0.0, 0.7604), (0.5257, 0.0, 0.8507), (0.3897, 0.0, 0.921), (0.2511, 0.0, 0.9679), (0.1192, 0.0, 0.9929), (-0.09647, -0.07009, 0.9929), (-0.2032, -0.1476, 0.9679), (-0.3153, -0.229, 0.921), (-0.4253, -0.309, 0.8507), (-0.5254, -0.3817, 0.7604), (-0.6095, -0.4429, 0.6575), (-0.09647, 0.07009, 0.9929), (-0.2032, 0.1476, 0.9679), (-0.3153, 0.229, 0.921), (-0.4253, 0.309, 0.8507), (-0.5254, 0.3817, 0.7604), (-0.6095, 0.4429, 0.6575), (0.03685, 0.1134, 0.9929), (0.07761, 0.2389, 0.9679), (0.1204, 0.3706, 0.921), (0.1625, 0.5, 0.8507), (0.2007, 0.6177, 0.7604), (0.2328, 0.7166, 0.6575), (0.1662, 0.1207, 0.9787), (0.3072, 0.1265, 0.9432), (0.2152, 0.253, 0.9432), (0.4514, 0.1297, 0.8829), (0.3618, 0.2629, 0.8944), (0.2629, 0.3892, 0.8829), (0.5878, 0.1297, 0.7985), (0.5067, 0.2664, 0.8199), (0.41, 0.3996, 0.8199), (0.305, 0.5189, 0.7986), (0.7063, 0.1265, 0.6966), (0.6382, 0.2629, 0.7236), (0.55, 0.3996, 0.7334), (0.4472, 0.5257, 0.7236), (0.3386, 0.6326, 0.6966), (-0.06348, 0.1954, 0.9787), (-0.02541, 0.3312, 0.9432), (-0.1741, 0.2829, 0.9432), (0.0161, 0.4694, 0.8829), (-0.1382, 0.4253, 0.8944), (-0.2889, 0.3703, 0.8829), (0.05825, 0.5991, 0.7986), (-0.09678, 0.5642, 0.8199), (-0.2534, 0.5134, 0.8199), (-0.3993, 0.4504, 0.7986), (0.09791, 0.7108, 0.6966), (-0.05279, 0.6882, 0.7236), (-0.2101, 0.6466, 0.7334), (-0.3618, 0.5878, 0.7236), (-0.497, 0.5175, 0.6966), (-0.2054, 0.0, 0.9787), (-0.3229, 0.07819, 0.9432), (-0.3229, -0.07819, 0.9432), (-0.4414, 0.1604, 0.8829), (-0.4472, -1.567e-08, 0.8944), (-0.4414, -0.1604, 0.8829), (-0.5518, 0.2405, 0.7986), (-0.5665, 0.08232, 0.8199), (-0.5665, -0.08232, 0.8199), (-0.5518, -0.2405, 0.7986), (-0.6457, 0.3128, 0.6966), (-0.6708, 0.1625, 0.7236), (-0.6798, -1.662e-08, 0.7334), (-0.6708, -0.1625, 0.7236), (-0.6457, -0.3128, 0.6966), (-0.06348, -0.1954, 0.9787), (-0.1741, -0.2829, 0.9432), (-0.02541, -0.3312, 0.9432), (-0.2889, -0.3703, 0.8829), (-0.1382, -0.4253, 0.8944), (0.0161, -0.4694, 0.8829), (-0.3993, -0.4504, 0.7986), (-0.2534, -0.5134, 0.8199), (-0.09678, -0.5642, 0.8199), (0.05825, -0.5991, 0.7986), (-0.497, -0.5175, 0.6966), (-0.3618, -0.5878, 0.7236), (-0.2101, -0.6466, 0.7334), (-0.05279, -0.6882, 0.7236), (0.09791, -0.7108, 0.6966), (0.1662, -0.1207, 0.9787), (0.2152, -0.253, 0.9432), (0.3072, -0.1265, 0.9432), (0.2629, -0.3892, 0.8829), (0.3618, -0.2629, 0.8944), (0.4514, -0.1297, 0.8829), (0.305, -0.5189, 0.7986), (0.41, -0.3996, 0.8199), (0.5067, -0.2664, 0.8199), (0.5878, -0.1297, 0.7985), (0.3386, -0.6326, 0.6966), (0.4472, -0.5257, 0.7236), (0.55, -0.3996, 0.7334), (0.6382, -0.2629, 0.7236), (0.7063, -0.1265, 0.6966)], [], [(12, 0, 25), (11, 12, 31), (10, 11, 32), (9, 10, 34), (8, 9, 37), (7, 8, 41), (12, 25, 31), (31, 25, 26), (11, 31, 32), (32, 31, 33), (31, 26, 33), (33, 26, 27), (10, 32, 34), (34, 32, 35), (32, 33, 35), (35, 33, 36), (33, 27, 36), (36, 27, 28), (9, 34, 37), (37, 34, 38), (34, 35, 38), (38, 35, 39), (35, 36, 39), (39, 36, 40), (36, 28, 40), (40, 28, 29), (8, 37, 41), (41, 37, 42), (37, 38, 42), (42, 38, 43), (38, 39, 43), (43, 39, 44), (39, 40, 44), (44, 40, 45), (40, 29, 45), (45, 29, 30), (25, 0, 19), (26, 25, 46), (27, 26, 47), (28, 27, 49), (29, 28, 52), (30, 29, 56), (25, 19, 46), (46, 19, 20), (26, 46, 47), (47, 46, 48), (46, 20, 48), (48, 20, 21), (27, 47, 49), (49, 47, 50), (47, 48, 50), (50, 48, 51), (48, 21, 51), (51, 21, 22), (28, 49, 52), (52, 49, 53), (49, 50, 53), (53, 50, 54), (50, 51, 54), (54, 51, 55), (51, 22, 55), (55, 22, 23), (29, 52, 56), (56, 52, 57), (52, 53, 57), (57, 53, 58), (53, 54, 58), (58, 54, 59), (54, 55, 59), (59, 55, 60), (55, 23, 60), (60, 23, 24), (19, 0, 13), (20, 19, 61), (21, 20, 62), (22, 21, 64), (23, 22, 67), (24, 23, 71), (19, 13, 61), (61, 13, 14), (20, 61, 62), (62, 61, 63), (61, 14, 63), (63, 14, 15), (21, 62, 64), (64, 62, 65), (62, 63, 65), (65, 63, 66), (63, 15, 66), (66, 15, 16), (22, 64, 67), (67, 64, 68), (64, 65, 68), (68, 65, 69), (65, 66, 69), (69, 66, 70), (66, 16, 70), (70, 16, 17), (23, 67, 71), (71, 67, 72), (67, 68, 72), (72, 68, 73), (68, 69, 73), (73, 69, 74), (69, 70, 74), (74, 70, 75), (70, 17, 75), (75, 17, 18), (13, 0, 1), (14, 13, 76), (15, 14, 77), (16, 15, 79), (17, 16, 82), (18, 17, 86), (13, 1, 76), (76, 1, 2), (14, 76, 77), (77, 76, 78), (76, 2, 78), (78, 2, 3), (15, 77, 79), (79, 77, 80), (77, 78, 80), (80, 78, 81), (78, 3, 81), (81, 3, 4), (16, 79, 82), (82, 79, 83), (79, 80, 83), (83, 80, 84), (80, 81, 84), (84, 81, 85), (81, 4, 85), (85, 4, 5), (17, 82, 86), (86, 82, 87), (82, 83, 87), (87, 83, 88), (83, 84, 88), (88, 84, 89), (84, 85, 89), (89, 85, 90), (85, 5, 90), (90, 5, 6), (1, 0, 12), (2, 1, 91), (3, 2, 92), (4, 3, 94), (5, 4, 97), (6, 5, 101), (1, 12, 91), (91, 12, 11), (2, 91, 92), (92, 91, 93), (91, 11, 93), (93, 11, 10), (3, 92, 94), (94, 92, 95), (92, 93, 95), (95, 93, 96), (93, 10, 96), (96, 10, 9), (4, 94, 97), (97, 94, 98), (94, 95, 98), (98, 95, 99), (95, 96, 99), (99, 96, 100), (96, 9, 100), (100, 9, 8), (5, 97, 101), (101, 97, 102), (97, 98, 102), (102, 98, 103), (98, 99, 103), (103, 99, 104), (99, 100, 104), (104, 100, 105), (100, 8, 105), (105, 8, 7)])
me_icosphere.polygons.foreach_set('use_smooth', [True] * 180)
_uv = me_icosphere.uv_layers.new(name='UVMap')
_uv.uv.foreach_set('vector', [0.5568, 0.4527, 0.5455, 0.4724, 0.5341, 0.4527, 0.5682, 0.433, 0.5568, 0.4527, 0.5455, 0.433, 0.5795, 0.4133, 0.5682, 0.433, 0.5568, 0.4133, 0.5909, 0.3937, 0.5795, 0.4133, 0.5682, 0.3937, 0.6023, 0.374, 0.5909, 0.3937, 0.5795, 0.374, 0.6136, 0.3543, 0.6023, 0.374, 0.5909, 0.3543, 0.5568, 0.4527, 0.5341, 0.4527, 0.5455, 0.433, 0.5455, 0.433, 0.5341, 0.4527, 0.5227, 0.433, 0.5682, 0.433, 0.5455, 0.433, 0.5568, 0.4133, 0.5568, 0.4133, 0.5455, 0.433, 0.5341, 0.4133, 0.5455, 0.433, 0.5227, 0.433, 0.5341, 0.4133, 0.5341, 0.4133, 0.5227, 0.433, 0.5114, 0.4133, 0.5795, 0.4133, 0.5568, 0.4133, 0.5682, 0.3937, 0.5682, 0.3937, 0.5568, 0.4133, 0.5455, 0.3937, 0.5568, 0.4133, 0.5341, 0.4133, 0.5455, 0.3937, 0.5455, 0.3937, 0.5341, 0.4133, 0.5227, 0.3937, 0.5341, 0.4133, 0.5114, 0.4133, 0.5227, 0.3937, 0.5227, 0.3937, 0.5114, 0.4133, 0.5, 0.3937, 0.5909, 0.3937, 0.5682, 0.3937, 0.5795, 0.374, 0.5795, 0.374, 0.5682, 0.3937, 0.5568, 0.374, 0.5682, 0.3937, 0.5455, 0.3937, 0.5568, 0.374, 0.5568, 0.374, 0.5455, 0.3937, 0.5341, 0.374, 0.5455, 0.3937, 0.5227, 0.3937, 0.5341, 0.374, 0.5341, 0.374, 0.5227, 0.3937, 0.5114, 0.374, 0.5227, 0.3937, 0.5, 0.3937, 0.5114, 0.374, 0.5114, 0.374, 0.5, 0.3937, 0.4886, 0.374, 0.6023, 0.374, 0.5795, 0.374, 0.5909, 0.3543, 0.5909, 0.3543, 0.5795, 0.374, 0.5682, 0.3543, 0.5795, 0.374, 0.5568, 0.374, 0.5682, 0.3543, 0.5682, 0.3543, 0.5568, 0.374, 0.5455, 0.3543, 0.5568, 0.374, 0.5341, 0.374, 0.5455, 0.3543, 0.5455, 0.3543, 0.5341, 0.374, 0.5227, 0.3543, 0.5341, 0.374, 0.5114, 0.374, 0.5227, 0.3543, 0.5227, 0.3543, 0.5114, 0.374, 0.5, 0.3543, 0.5114, 0.374, 0.4886, 0.374, 0.5, 0.3543, 0.5, 0.3543, 0.4886, 0.374, 0.4773, 0.3543, 0.375, 0.4527, 0.3636, 0.4724, 0.3523, 0.4527, 0.3864, 0.433, 0.375, 0.4527, 0.3636, 0.433, 0.3977, 0.4133, 0.3864, 0.433, 0.375, 0.4133, 0.4091, 0.3937, 0.3977, 0.4133, 0.3864, 0.3937, 0.4205, 0.374, 0.4091, 0.3937, 0.3977, 0.374, 0.4318, 0.3543, 0.4205, 0.374, 0.4091, 0.3543, 0.375, 0.4527, 0.3523, 0.4527, 0.3636, 0.433, 0.3636, 0.433, 0.3523, 0.4527, 0.3409, 0.433, 0.3864, 0.433, 0.3636, 0.433, 0.375, 0.4133, 0.375, 0.4133, 0.3636, 0.433, 0.3523, 0.4133, 0.3636, 0.433, 0.3409, 0.433, 0.3523, 0.4133, 0.3523, 0.4133, 0.3409, 0.433, 0.3295, 0.4133, 0.3977, 0.4133, 0.375, 0.4133, 0.3864, 0.3937, 0.3864, 0.3937, 0.375, 0.4133, 0.3636, 0.3937, 0.375, 0.4133, 0.3523, 0.4133, 0.3636, 0.3937, 0.3636, 0.3937, 0.3523, 0.4133, 0.3409, 0.3937, 0.3523, 0.4133, 0.3295, 0.4133, 0.3409, 0.3937, 0.3409, 0.3937, 0.3295, 0.4133, 0.3182, 0.3937, 0.4091, 0.3937, 0.3864, 0.3937, 0.3977, 0.374, 0.3977, 0.374, 0.3864, 0.3937, 0.375, 0.374, 0.3864, 0.3937, 0.3636, 0.3937, 0.375, 0.374, 0.375, 0.374, 0.3636, 0.3937, 0.3523, 0.374, 0.3636, 0.3937, 0.3409, 0.3937, 0.3523, 0.374, 0.3523, 0.374, 0.3409, 0.3937, 0.3295, 0.374, 0.3409, 0.3937, 0.3182, 0.3937, 0.3295, 0.374, 0.3295, 0.374, 0.3182, 0.3937, 0.3068, 0.374, 0.4205, 0.374, 0.3977, 0.374, 0.4091, 0.3543, 0.4091, 0.3543, 0.3977, 0.374, 0.3864, 0.3543, 0.3977, 0.374, 0.375, 0.374, 0.3864, 0.3543, 0.3864, 0.3543, 0.375, 0.374, 0.3636, 0.3543, 0.375, 0.374, 0.3523, 0.374, 0.3636, 0.3543, 0.3636, 0.3543, 0.3523, 0.374, 0.3409, 0.3543, 0.3523, 0.374, 0.3295, 0.374, 0.3409, 0.3543, 0.3409, 0.3543, 0.3295, 0.374, 0.3182, 0.3543, 0.3295, 0.374, 0.3068, 0.374, 0.3182, 0.3543, 0.3182, 0.3543, 0.3068, 0.374, 0.2955, 0.3543, 0.1932, 0.4527, 0.1818, 0.4724, 0.1705, 0.4527, 0.2045, 0.433, 0.1932, 0.4527, 0.1818, 0.433, 0.2159, 0.4133, 0.2045, 0.433, 0.1932, 0.4133, 0.2273, 0.3937, 0.2159, 0.4133, 0.2045, 0.3937, 0.2386, 0.374, 0.2273, 0.3937, 0.2159, 0.374, 0.25, 0.3543, 0.2386, 0.374, 0.2273, 0.3543, 0.1932, 0.4527, 0.1705, 0.4527, 0.1818, 0.433, 0.1818, 0.433, 0.1705, 0.4527, 0.1591, 0.433, 0.2045, 0.433, 0.1818, 0.433, 0.1932, 0.4133, 0.1932, 0.4133, 0.1818, 0.433, 0.1705, 0.4133, 0.1818, 0.433, 0.1591, 0.433, 0.1705, 0.4133, 0.1705, 0.4133, 0.1591, 0.433, 0.1477, 0.4133, 0.2159, 0.4133, 0.1932, 0.4133, 0.2045, 0.3937, 0.2045, 0.3937, 0.1932, 0.4133, 0.1818, 0.3937, 0.1932, 0.4133, 0.1705, 0.4133, 0.1818, 0.3937, 0.1818, 0.3937, 0.1705, 0.4133, 0.1591, 0.3937, 0.1705, 0.4133, 0.1477, 0.4133, 0.1591, 0.3937, 0.1591, 0.3937, 0.1477, 0.4133, 0.1364, 0.3937, 0.2273, 0.3937, 0.2045, 0.3937, 0.2159, 0.374, 0.2159, 0.374, 0.2045, 0.3937, 0.1932, 0.374, 0.2045, 0.3937, 0.1818, 0.3937, 0.1932, 0.374, 0.1932, 0.374, 0.1818, 0.3937, 0.1705, 0.374, 0.1818, 0.3937, 0.1591, 0.3937, 0.1705, 0.374, 0.1705, 0.374, 0.1591, 0.3937, 0.1477, 0.374, 0.1591, 0.3937, 0.1364, 0.3937, 0.1477, 0.374, 0.1477, 0.374, 0.1364, 0.3937, 0.125, 0.374, 0.2386, 0.374, 0.2159, 0.374, 0.2273, 0.3543, 0.2273, 0.3543, 0.2159, 0.374, 0.2045, 0.3543, 0.2159, 0.374, 0.1932, 0.374, 0.2045, 0.3543, 0.2045, 0.3543, 0.1932, 0.374, 0.1818, 0.3543, 0.1932, 0.374, 0.1705, 0.374, 0.1818, 0.3543, 0.1818, 0.3543, 0.1705, 0.374, 0.1591, 0.3543, 0.1705, 0.374, 0.1477, 0.374, 0.1591, 0.3543, 0.1591, 0.3543, 0.1477, 0.374, 0.1364, 0.3543, 0.1477, 0.374, 0.125, 0.374, 0.1364, 0.3543, 0.1364, 0.3543, 0.125, 0.374, 0.1136, 0.3543, 0.9205, 0.4527, 0.9091, 0.4724, 0.8977, 0.4527, 0.9318, 0.433, 0.9205, 0.4527, 0.9091, 0.433, 0.9432, 0.4133, 0.9318, 0.433, 0.9205, 0.4133, 0.9545, 0.3937, 0.9432, 0.4133, 0.9318, 0.3937, 0.9659, 0.374, 0.9545, 0.3937, 0.9432, 0.374, 0.9773, 0.3543, 0.9659, 0.374, 0.9545, 0.3543, 0.9205, 0.4527, 0.8977, 0.4527, 0.9091, 0.433, 0.9091, 0.433, 0.8977, 0.4527, 0.8864, 0.433, 0.9318, 0.433, 0.9091, 0.433, 0.9205, 0.4133, 0.9205, 0.4133, 0.9091, 0.433, 0.8977, 0.4133, 0.9091, 0.433, 0.8864, 0.433, 0.8977, 0.4133, 0.8977, 0.4133, 0.8864, 0.433, 0.875, 0.4133, 0.9432, 0.4133, 0.9205, 0.4133, 0.9318, 0.3937, 0.9318, 0.3937, 0.9205, 0.4133, 0.9091, 0.3937, 0.9205, 0.4133, 0.8977, 0.4133, 0.9091, 0.3937, 0.9091, 0.3937, 0.8977, 0.4133, 0.8864, 0.3937, 0.8977, 0.4133, 0.875, 0.4133, 0.8864, 0.3937, 0.8864, 0.3937, 0.875, 0.4133, 0.8636, 0.3937, 0.9545, 0.3937, 0.9318, 0.3937, 0.9432, 0.374, 0.9432, 0.374, 0.9318, 0.3937, 0.9205, 0.374, 0.9318, 0.3937, 0.9091, 0.3937, 0.9205, 0.374, 0.9205, 0.374, 0.9091, 0.3937, 0.8977, 0.374, 0.9091, 0.3937, 0.8864, 0.3937, 0.8977, 0.374, 0.8977, 0.374, 0.8864, 0.3937, 0.875, 0.374, 0.8864, 0.3937, 0.8636, 0.3937, 0.875, 0.374, 0.875, 0.374, 0.8636, 0.3937, 0.8523, 0.374, 0.9659, 0.374, 0.9432, 0.374, 0.9545, 0.3543, 0.9545, 0.3543, 0.9432, 0.374, 0.9318, 0.3543, 0.9432, 0.374, 0.9205, 0.374, 0.9318, 0.3543, 0.9318, 0.3543, 0.9205, 0.374, 0.9091, 0.3543, 0.9205, 0.374, 0.8977, 0.374, 0.9091, 0.3543, 0.9091, 0.3543, 0.8977, 0.374, 0.8864, 0.3543, 0.8977, 0.374, 0.875, 0.374, 0.8864, 0.3543, 0.8864, 0.3543, 0.875, 0.374, 0.8636, 0.3543, 0.875, 0.374, 0.8523, 0.374, 0.8636, 0.3543, 0.8636, 0.3543, 0.8523, 0.374, 0.8409, 0.3543, 0.7386, 0.4527, 0.7273, 0.4724, 0.7159, 0.4527, 0.75, 0.433, 0.7386, 0.4527, 0.7273, 0.433, 0.7614, 0.4133, 0.75, 0.433, 0.7386, 0.4133, 0.7727, 0.3937, 0.7614, 0.4133, 0.75, 0.3937, 0.7841, 0.374, 0.7727, 0.3937, 0.7614, 0.374, 0.7955, 0.3543, 0.7841, 0.374, 0.7727, 0.3543, 0.7386, 0.4527, 0.7159, 0.4527, 0.7273, 0.433, 0.7273, 0.433, 0.7159, 0.4527, 0.7045, 0.433, 0.75, 0.433, 0.7273, 0.433, 0.7386, 0.4133, 0.7386, 0.4133, 0.7273, 0.433, 0.7159, 0.4133, 0.7273, 0.433, 0.7045, 0.433, 0.7159, 0.4133, 0.7159, 0.4133, 0.7045, 0.433, 0.6932, 0.4133, 0.7614, 0.4133, 0.7386, 0.4133, 0.75, 0.3937, 0.75, 0.3937, 0.7386, 0.4133, 0.7273, 0.3937, 0.7386, 0.4133, 0.7159, 0.4133, 0.7273, 0.3937, 0.7273, 0.3937, 0.7159, 0.4133, 0.7045, 0.3937, 0.7159, 0.4133, 0.6932, 0.4133, 0.7045, 0.3937, 0.7045, 0.3937, 0.6932, 0.4133, 0.6818, 0.3937, 0.7727, 0.3937, 0.75, 0.3937, 0.7614, 0.374, 0.7614, 0.374, 0.75, 0.3937, 0.7386, 0.374, 0.75, 0.3937, 0.7273, 0.3937, 0.7386, 0.374, 0.7386, 0.374, 0.7273, 0.3937, 0.7159, 0.374, 0.7273, 0.3937, 0.7045, 0.3937, 0.7159, 0.374, 0.7159, 0.374, 0.7045, 0.3937, 0.6932, 0.374, 0.7045, 0.3937, 0.6818, 0.3937, 0.6932, 0.374, 0.6932, 0.374, 0.6818, 0.3937, 0.6705, 0.374, 0.7841, 0.374, 0.7614, 0.374, 0.7727, 0.3543, 0.7727, 0.3543, 0.7614, 0.374, 0.75, 0.3543, 0.7614, 0.374, 0.7386, 0.374, 0.75, 0.3543, 0.75, 0.3543, 0.7386, 0.374, 0.7273, 0.3543, 0.7386, 0.374, 0.7159, 0.374, 0.7273, 0.3543, 0.7273, 0.3543, 0.7159, 0.374, 0.7045, 0.3543, 0.7159, 0.374, 0.6932, 0.374, 0.7045, 0.3543, 0.7045, 0.3543, 0.6932, 0.374, 0.6818, 0.3543, 0.6932, 0.374, 0.6705, 0.374, 0.6818, 0.3543, 0.6818, 0.3543, 0.6705, 0.374, 0.6591, 0.3543])
me_icosphere.use_remesh_fix_poles = True
me_icosphere.use_remesh_preserve_attributes = False
me_icosphere.use_mirror_vertex_groups = False
me_icosphere.update()

# ---- objects
ob_light = bpy.data.objects.new('Light', light_light)
ob_camera = bpy.data.objects.new('Camera', cam_camera)
ob_plane = bpy.data.objects.new('Plane', me_plane)
ob_plane_001 = bpy.data.objects.new('Plane.001', me_plane_001)
ob_icosphere = bpy.data.objects.new('Icosphere', me_icosphere)

# ---- transforms, parenting, visibility, modifiers, constraints
ob_light.location = (4.076, 1.005, 5.904)
ob_light.rotation_euler = (0.6503, 0.05522, 1.866)
ob_light.lock_rotations_4d = False
ob_light.empty_display_type = 'ARROWS'
ob_light.color = (0.0, 0.0, 0.0, 0.0)
ob_light.lineart.crease_threshold = 0.0
ob_camera.location = (16.08, -14.15, 12.92)
ob_camera.rotation_euler = (1.109, 0.0, 0.8149)
ob_camera.lock_rotations_4d = False
ob_camera.empty_display_type = 'ARROWS'
ob_camera.color = (0.0, 0.0, 0.0, 0.0)
ob_camera.display_type = 'WIRE'
ob_camera.lineart.crease_threshold = 0.0
ob_plane.location = (0.0, -3.0, 0.0)
ob_plane.lineart.crease_threshold = 0.0
ob_plane_001.location = (0.0, 3.0, 0.0)
ob_plane_001.lineart.crease_threshold = 0.0
ob_icosphere.location = (0.0, 0.0, 0.0)
ob_icosphere.scale = (7.2, 7.2, 7.2)
ob_icosphere.lineart.crease_threshold = 0.0

# ---- collection membership
col_collection.objects.link(ob_light)
col_collection.objects.link(ob_camera)
col_collection.objects.link(ob_plane)
col_collection.objects.link(ob_plane_001)
col_collection.objects.link(ob_icosphere)

# ---- scene / render settings (as saved in the file)
scene.camera = ob_camera
scene.frame_start = 1; scene.frame_end = 250; scene.frame_set(1)
scene.render.engine = 'BLENDER_EEVEE_NEXT'
scene.cycles.use_denoising = False
scene.cycles.samples = 128
scene.cycles.sampling_pattern = 'TABULATED_SOBOL'
scene.cycles.use_adaptive_sampling = False
scene.cycles.use_light_tree = False
scene.view_settings.view_transform = 'Filmic'
bpy.context.view_layer.update()
